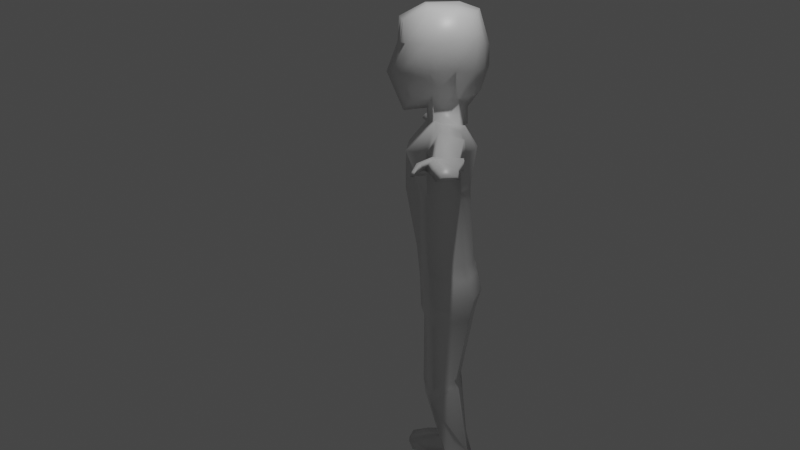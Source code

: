 # Source: characterKeaneStructure.blend  (saved by Blender 2.82.7; exported with 4.5.12 LTS)
import bpy
from mathutils import Matrix  # noqa: F401  (used for matrix-valued properties, if any)

bpy.ops.wm.read_factory_settings(use_empty=True)
scene = bpy.context.scene
scene.name = 'Scene'

# ---- collections
col_collection = bpy.data.collections.new('Collection'); scene.collection.children.link(col_collection)

# ---- materials (node trees are filled in below, after node groups)
mat_material = bpy.data.materials.new('Material')
mat_material.alpha_threshold = 0.0
mat_material.use_transparent_shadow = False
mat_material.line_color = (0.0, 0.0, 0.0, 1.0)

# ---- material node trees
mat_material.use_nodes = True; mat_material.node_tree.nodes.clear()
_N = mat_material.node_tree.nodes; _L = mat_material.node_tree.links
n0 = _N.new('ShaderNodeOutputMaterial'); n0.name = 'Material Output'; n0.location = (300, 300)
n1 = _N.new('ShaderNodeBsdfPrincipled'); n1.name = 'Principled BSDF'; n1.location = (10, 300)
n1.distribution = 'GGX'
n1.subsurface_method = 'BURLEY'
n1.inputs[2].default_value = 0.4
n1.inputs[3].default_value = 1.45
n1.inputs[27].default_value = (0.0, 0.0, 0.0, 1.0)
n1.inputs[28].default_value = 1.0
_L.new(n1.outputs[0], n0.inputs[0])
n0.is_active_output = True

# ---- world
world_world = bpy.data.worlds.new('World'); scene.world = world_world
world_world.use_nodes = True; world_world.node_tree.nodes.clear()
_N = world_world.node_tree.nodes; _L = world_world.node_tree.links
n0 = _N.new('ShaderNodeOutputWorld'); n0.name = 'World Output'; n0.location = (300, 300)
n1 = _N.new('ShaderNodeBackground'); n1.name = 'Background'; n1.location = (10, 300)
n1.inputs[0].default_value = (0.05088, 0.05088, 0.05088, 1.0)
_L.new(n1.outputs[0], n0.inputs[0])
n0.is_active_output = True
world_world.color = (0.05088, 0.05088, 0.05088)
world_world.use_sun_shadow = False
world_world.sun_shadow_jitter_overblur = 0.0

# ---- cameras
cam_camera = bpy.data.cameras.new('Camera')
cam_camera.clip_end = 100.0
cam_camera.lens = 31.15
cam_camera.ortho_scale = 7.314
cam_camera.show_background_images = True

# ---- lights
light_light = bpy.data.lights.new('Light', 'POINT')
light_light.transmission_factor = 0.0
light_light.energy = 1000.0
light_light.shadow_soft_size = 0.1
light_light.shadow_maximum_resolution = 0.006
light_light.use_absolute_resolution = True

# ---- meshes
me_cube = bpy.data.meshes.new('Cube')
me_cube.from_pydata([(-0.646, 0.8391, 0.9249), (-0.5441, 0.8713, -1.027), (-0.7285, -0.9779, 0.8603), (-0.6084, -0.8366, -1.06), (-0.7913, -0.9356, 0.2864), (-0.9177, 0.894, 0.2693), (-0.7906, 0.8744, -0.4672), (-0.8157, -0.9945, -0.3345), (-0.5643, 0.4222, -1.136), (-0.9704, 0.3421, 0.9743), (-1.145, 0.3206, 0.2961), (-1.064, 0.3421, -0.4516), (-0.4784, -0.266, -1.074), (-0.9016, -0.3051, 1.058), (-1.058, -0.3638, 0.2489), (-1.035, -0.3337, -0.4516), (-1.126, -0.3432, 0.303), (-1.17, -0.3621, 0.2997), (-1.126, -0.3379, 0.303), (-1.126, -0.3379, 0.303), (-1.126, -0.3432, 0.3245), (-0.6671, 0.4329, -1.838), (-0.5798, -0.2106, -1.699), (-1.523, -0.4358, -3.59), (-1.101, -0.9679, -2.413), (-1.9, 0.4329, -1.838), (-1.832, -0.2019, -1.589), (-1.96, 0.4298, -2.431), (-1.827, -0.4277, -2.384), (-1.189, -0.4358, -5.684), (-1.166, 0.5259, -5.533), (-0.7811, -0.6849, -5.823), (-1.431, 0.4298, -3.485), (-0.7277, -0.6528, -3.519), (-5.376, -0.4214, -2.252), (-5.323, 0.2774, -2.203), (-5.302, -0.2049, -2.011), (-5.271, 0.2748, -2.04), (-3.129, -0.1288, -1.753), (-3.109, 0.4835, -2.256), (-3.138, 0.4289, -1.888), (-3.086, -0.3694, -2.207), (-3.413, 0.458, -1.857), (-3.39, -0.1095, -1.693), (-3.392, 0.5076, -2.319), (-3.376, -0.3305, -2.274), (-5.455, -0.2479, -1.929), (-5.529, -0.526, -2.292), (-5.476, 0.3718, -2.218), (-5.424, 0.3684, -1.973), (-5.743, -0.2479, -1.929), (-5.813, -0.4027, -2.129), (-5.799, 0.3403, -2.107), (-5.712, 0.3684, -1.973), (-6.262, -0.1637, -2.025), (-6.313, -0.2597, -2.154), (-6.283, 0.2382, -2.155), (-6.231, 0.236, -2.045), (-5.561, -0.5537, -2.031), (-5.759, -0.6623, -2.214), (-5.776, -0.4598, -2.012), (-5.979, -0.5534, -2.157), (-6.513, -0.07489, -2.15), (-6.523, -0.193, -2.226), (-6.429, 0.2599, -2.221), (-6.4, 0.2154, -2.167), (-5.863, -0.6427, -2.143), (-5.947, -0.6716, -2.231), (-5.98, -0.5791, -2.131), (-6.064, -0.6081, -2.219), (-1.272, 0.7566, -6.482), (-1.481, -0.3114, -6.643), (-0.8609, -0.6666, -6.736), (-1.393, 0.6206, -6.991), (-1.411, -0.3114, -7.142), (-0.4003, -0.5946, -7.206), (-0.1986, 0.9793, -0.977), (-0.2184, -1.061, 0.9501), (-0.222, -0.9744, -1.308), (-0.2357, 0.9447, 1.054), (-0.3349, 1.125, 0.241), (-0.2887, -1.082, 0.3331), (-0.2976, -1.305, -0.3783), (-0.2885, 1.119, -0.3736), (-0.2059, 0.5894, -1.295), (-0.3541, 0.4312, 1.195), (-0.1746, -0.3631, -1.279), (-0.3463, -0.3654, 1.28), (-0.2434, 0.5934, -1.845), (-0.2116, -0.3429, -1.801), (-0.4016, -0.9974, -2.489), (-0.6933, 0.5934, -1.845), (-0.7069, 0.8826, -2.452), (-0.4284, 0.8141, -5.659), (-0.285, -0.6302, -6.029), (-0.5252, 0.7193, -3.518), (-0.2655, -0.9039, -3.552), (-0.4688, 1.026, -6.428), (-0.3141, -0.6366, -6.783), (-0.158, 0.8746, -7.064), (-0.1461, -0.5956, -7.271), (-0.7812, 0.5647, -11.33), (-1.001, 0.04891, -11.65), (-0.651, -0.03578, -11.64), (-0.3357, 0.6192, -11.55), (-0.5133, -0.001206, -11.63), (-0.3415, -0.5077, -9.227), (-0.5253, 0.4177, -8.985), (-1.216, 0.2275, -8.875), (-1.224, -0.3735, -9.123), (-0.6202, -0.6444, -9.081), (-0.3581, -0.4445, -9.463), (-0.6817, -0.5967, -9.466), (-0.4635, 0.4717, -9.437), (-1.31, 0.2997, -9.058), (-1.359, -0.4529, -9.448), (-0.8157, -0.677, -6.218), (-1.431, -0.3818, -6.189), (-1.212, 0.6128, -5.945), (-0.4206, 0.9177, -5.925), (-0.2977, -0.6329, -6.356), (-0.8912, 0.5593, -12.2), (-1.023, -0.07065, -12.16), (-0.622, 0.02375, -12.14), (-0.3362, 0.795, -12.15), (-0.4157, 0.0207, -12.2), (-1.361, -1.068, -11.92), (-0.9337, -1.179, -11.91), (-0.6526, -1.185, -11.88), (-1.28, -1.039, -12.18), (-0.8713, -1.131, -12.17), (-0.6415, -1.081, -12.18), (-0.6505, -0.5015, -12.17), (-1.047, -0.576, -12.17), (-0.6656, -0.6171, -11.7), (-0.5155, -0.5335, -12.18), (-1.153, -0.5669, -11.71), (-0.8033, -0.6516, -11.7), (0.646, 0.8391, 0.9249), (0.5441, 0.8713, -1.027), (0.7285, -0.9779, 0.8603), (0.6084, -0.8366, -1.06), (0.0, 1.041, -0.9484), (0.0, -1.108, 1.011), (0.0, -1.054, -1.45), (0.0, 1.005, 1.129), (0.7913, -0.9356, 0.2864), (0.9177, 0.894, 0.2693), (0.0, 1.258, 0.2247), (0.0, -1.166, 0.3599), (0.7906, 0.8744, -0.4672), (0.0, 1.259, -0.3199), (0.0, -1.483, -0.4034), (0.8157, -0.9945, -0.3345), (0.5643, 0.4222, -1.136), (0.9704, 0.3421, 0.9743), (0.0, 0.6856, -1.386), (0.0, 0.4823, 1.322), (1.145, 0.3206, 0.2961), (1.064, 0.3421, -0.4516), (0.4784, -0.266, -1.074), (0.0, -0.4189, -1.397), (0.0, -0.4125, 1.337), (0.9016, -0.3051, 1.058), (1.058, -0.3638, 0.2489), (1.035, -0.3337, -0.4516), (0.0, -0.9385, 0.303), (0.0, -0.9278, 0.2923), (1.126, -0.3432, 0.303), (1.17, -0.3621, 0.2997), (1.126, -0.3379, 0.303), (1.126, -0.3379, 0.303), (1.126, -0.3432, 0.3245), (0.0, 0.6856, -1.85), (0.6671, 0.4329, -1.838), (0.5798, -0.2106, -1.699), (0.0, -0.4189, -1.86), (1.523, -0.4358, -3.59), (1.101, -0.9679, -2.413), (0.0, -1.014, -2.532), (0.0, 0.5711, -1.85), (1.9, 0.4329, -1.838), (1.832, -0.2019, -1.589), (0.0, 0.9419, -2.465), (1.96, 0.4298, -2.431), (1.827, -0.4277, -2.384), (1.189, -0.4358, -5.684), (1.166, 0.5259, -5.533), (0.7811, -0.6849, -5.823), (0.0, 0.7425, -5.73), (0.0, -0.5987, -6.148), (1.431, 0.4298, -3.485), (0.7277, -0.6528, -3.519), (0.0, -1.048, -3.571), (0.0, 0.7539, -3.568), (5.376, -0.4214, -2.252), (5.323, 0.2774, -2.203), (5.302, -0.2049, -2.011), (5.271, 0.2748, -2.04), (3.129, -0.1288, -1.753), (3.109, 0.4835, -2.256), (3.138, 0.4289, -1.888), (3.086, -0.3694, -2.207), (3.413, 0.458, -1.857), (3.39, -0.1095, -1.693), (3.392, 0.5076, -2.319), (3.376, -0.3305, -2.274), (5.455, -0.2479, -1.929), (5.529, -0.526, -2.292), (5.476, 0.3718, -2.218), (5.424, 0.3684, -1.973), (5.743, -0.2479, -1.929), (5.813, -0.4027, -2.129), (5.799, 0.3403, -2.107), (5.712, 0.3684, -1.973), (6.262, -0.1637, -2.025), (6.313, -0.2597, -2.154), (6.283, 0.2382, -2.155), (6.231, 0.236, -2.045), (5.561, -0.5537, -2.031), (5.759, -0.6623, -2.214), (5.776, -0.4598, -2.012), (5.979, -0.5534, -2.157), (6.513, -0.07489, -2.15), (6.523, -0.193, -2.226), (6.429, 0.2599, -2.221), (6.4, 0.2154, -2.167), (5.863, -0.6427, -2.143), (5.947, -0.6716, -2.231), (5.98, -0.5791, -2.131), (6.064, -0.6081, -2.219), (1.272, 0.7566, -6.482), (1.481, -0.3114, -6.643), (0.8609, -0.6666, -6.736), (0.0, 0.8794, -6.464), (0.0, -0.6346, -6.812), (1.393, 0.6206, -6.991), (1.411, -0.3114, -7.142), (0.4003, -0.5946, -7.206), (0.0, 0.8307, -7.118), (0.0, -0.5962, -7.308), (0.1986, 0.9793, -0.977), (0.2184, -1.061, 0.9501), (0.222, -0.9744, -1.308), (0.2357, 0.9447, 1.054), (0.3349, 1.125, 0.241), (0.2887, -1.082, 0.3331), (0.2976, -1.305, -0.3783), (0.2885, 1.119, -0.3736), (0.2059, 0.5894, -1.295), (0.3541, 0.4312, 1.195), (0.1746, -0.3631, -1.279), (0.3463, -0.3654, 1.28), (0.2434, 0.5934, -1.845), (0.2116, -0.3429, -1.801), (0.4016, -0.9974, -2.489), (0.6933, 0.5934, -1.845), (0.7069, 0.8826, -2.452), (0.4284, 0.8141, -5.659), (0.285, -0.6302, -6.029), (0.5252, 0.7193, -3.518), (0.2655, -0.9039, -3.552), (0.4688, 1.026, -6.428), (0.3141, -0.6366, -6.783), (0.158, 0.8746, -7.064), (0.1461, -0.5956, -7.271), (0.7812, 0.5647, -11.33), (1.001, 0.04891, -11.65), (0.651, -0.03578, -11.64), (0.3357, 0.6192, -11.55), (0.5133, -0.001206, -11.63), (0.3415, -0.5077, -9.227), (0.5253, 0.4177, -8.985), (1.216, 0.2275, -8.875), (1.224, -0.3735, -9.123), (0.6202, -0.6444, -9.081), (0.3581, -0.4445, -9.463), (0.6817, -0.5967, -9.466), (0.4635, 0.4717, -9.437), (1.31, 0.2997, -9.058), (1.359, -0.4529, -9.448), (0.0, 0.8176, -5.981), (0.8157, -0.677, -6.218), (0.0, -0.6229, -6.437), (1.431, -0.3818, -6.189), (1.212, 0.6128, -5.945), (0.4206, 0.9177, -5.925), (0.2977, -0.6329, -6.356), (0.8912, 0.5593, -12.2), (1.023, -0.07065, -12.16), (0.622, 0.02375, -12.14), (0.3362, 0.795, -12.15), (0.4157, 0.0207, -12.2), (1.361, -1.068, -11.92), (0.9337, -1.179, -11.91), (0.6526, -1.185, -11.88), (1.28, -1.039, -12.18), (0.8713, -1.131, -12.17), (0.6415, -1.081, -12.18), (0.6505, -0.5015, -12.17), (1.047, -0.576, -12.17), (0.6656, -0.6171, -11.7), (0.5155, -0.5335, -12.18), (1.153, -0.5669, -11.71), (0.8033, -0.6516, -11.7)], [(149, 166), (166, 167), (14, 16), (16, 17), (17, 18), (18, 19), (19, 20), (164, 168), (168, 169), (169, 170), (170, 171), (171, 172)], [(87, 13, 2, 77), (81, 77, 2, 4), (10, 9, 0, 5), (80, 79, 145, 148), (86, 161, 144, 78), (83, 80, 148, 151), (11, 10, 5, 6), (82, 81, 4, 7), (78, 82, 7, 3), (8, 11, 6, 1), (76, 83, 151, 142), (12, 15, 11, 8), (15, 14, 10, 11), (76, 142, 156, 84), (14, 13, 9, 10), (79, 0, 9, 85), (4, 2, 13, 14), (7, 4, 14, 15), (3, 7, 15, 12), (12, 8, 21, 22), (85, 9, 13, 87), (86, 12, 22, 89), (84, 156, 173, 88), (89, 22, 24, 90), (88, 173, 180, 91), (91, 180, 183, 92), (43, 42, 37, 36), (24, 22, 26, 28), (22, 21, 25, 26), (28, 27, 32, 23), (24, 28, 23, 33), (92, 183, 194, 95), (90, 24, 33, 96), (23, 32, 30, 29), (33, 23, 29, 31), (95, 194, 189, 93), (96, 33, 31, 94), (42, 44, 35, 37), (45, 43, 36, 34), (44, 45, 34, 35), (36, 37, 49, 46), (27, 28, 41, 39), (28, 26, 38, 41), (25, 27, 39, 40), (26, 25, 40, 38), (39, 41, 45, 44), (41, 38, 43, 45), (40, 39, 44, 42), (38, 40, 42, 43), (46, 49, 53, 50), (34, 36, 46, 47), (37, 35, 48, 49), (35, 34, 47, 48), (50, 53, 57, 54), (50, 51, 61, 60), (49, 48, 52, 53), (48, 47, 51, 52), (57, 56, 64, 65), (51, 50, 54, 55), (53, 52, 56, 57), (52, 51, 55, 56), (58, 60, 68, 66), (46, 50, 60, 58), (47, 46, 58, 59), (51, 47, 59, 61), (62, 65, 64, 63), (56, 55, 63, 64), (54, 57, 65, 62), (55, 54, 62, 63), (120, 116, 72, 98), (67, 66, 68, 69), (59, 58, 66, 67), (61, 59, 67, 69), (60, 61, 69, 68), (98, 72, 75, 100), (116, 117, 71, 72), (117, 118, 70, 71), (119, 281, 234, 97), (100, 99, 239, 240), (72, 71, 74, 75), (97, 234, 239, 99), (71, 70, 73, 74), (70, 97, 99, 73), (113, 111, 105, 104), (118, 119, 97, 70), (235, 98, 100, 240), (283, 120, 98, 235), (193, 96, 94, 190), (32, 95, 93, 30), (179, 90, 96, 193), (27, 92, 95, 32), (25, 91, 92, 27), (21, 88, 91, 25), (176, 89, 90, 179), (8, 84, 88, 21), (161, 86, 89, 176), (157, 85, 87, 162), (145, 79, 85, 157), (1, 76, 84, 8), (1, 6, 83, 76), (144, 152, 82, 78), (152, 149, 81, 82), (6, 5, 80, 83), (12, 86, 78, 3), (5, 0, 79, 80), (149, 143, 77, 81), (162, 87, 77, 143), (102, 101, 121, 122), (114, 113, 104, 101), (115, 114, 101, 102), (111, 112, 103, 105), (112, 115, 102, 103), (75, 74, 109, 110), (100, 75, 110, 106), (74, 73, 108, 109), (73, 99, 107, 108), (99, 100, 106, 107), (110, 109, 115, 112), (106, 110, 112, 111), (109, 108, 114, 115), (108, 107, 113, 114), (107, 106, 111, 113), (190, 94, 120, 283), (30, 93, 119, 118), (93, 189, 281, 119), (29, 30, 118, 117), (31, 29, 117, 116), (94, 31, 116, 120), (122, 121, 124, 125, 123), (135, 134, 128, 131), (133, 132, 130, 129), (104, 105, 125, 124), (101, 104, 124, 121), (128, 127, 130, 131), (127, 126, 129, 130), (136, 133, 129, 126), (134, 137, 127, 128), (137, 136, 126, 127), (132, 135, 131, 130), (123, 125, 135, 132), (103, 102, 136, 137), (105, 103, 137, 134), (102, 122, 133, 136), (122, 123, 132, 133), (125, 105, 134, 135), (252, 242, 140, 163), (246, 146, 140, 242), (158, 147, 138, 155), (245, 148, 145, 244), (251, 243, 144, 161), (248, 151, 148, 245), (159, 150, 147, 158), (247, 153, 146, 246), (243, 141, 153, 247), (154, 139, 150, 159), (241, 142, 151, 248), (160, 154, 159, 165), (165, 159, 158, 164), (241, 249, 156, 142), (164, 158, 155, 163), (244, 250, 155, 138), (146, 164, 163, 140), (153, 165, 164, 146), (141, 160, 165, 153), (160, 175, 174, 154), (250, 252, 163, 155), (251, 254, 175, 160), (249, 253, 173, 156), (254, 255, 178, 175), (253, 256, 180, 173), (256, 257, 183, 180), (204, 197, 198, 203), (178, 185, 182, 175), (175, 182, 181, 174), (185, 177, 191, 184), (178, 192, 177, 185), (257, 260, 194, 183), (255, 261, 192, 178), (177, 186, 187, 191), (192, 188, 186, 177), (260, 258, 189, 194), (261, 259, 188, 192), (203, 198, 196, 205), (206, 195, 197, 204), (205, 196, 195, 206), (197, 207, 210, 198), (184, 200, 202, 185), (185, 202, 199, 182), (181, 201, 200, 184), (182, 199, 201, 181), (200, 205, 206, 202), (202, 206, 204, 199), (201, 203, 205, 200), (199, 204, 203, 201), (207, 211, 214, 210), (195, 208, 207, 197), (198, 210, 209, 196), (196, 209, 208, 195), (211, 215, 218, 214), (211, 221, 222, 212), (210, 214, 213, 209), (209, 213, 212, 208), (218, 226, 225, 217), (212, 216, 215, 211), (214, 218, 217, 213), (213, 217, 216, 212), (219, 227, 229, 221), (207, 219, 221, 211), (208, 220, 219, 207), (212, 222, 220, 208), (223, 224, 225, 226), (217, 225, 224, 216), (215, 223, 226, 218), (216, 224, 223, 215), (287, 263, 233, 282), (228, 230, 229, 227), (220, 228, 227, 219), (222, 230, 228, 220), (221, 229, 230, 222), (263, 265, 238, 233), (282, 233, 232, 284), (284, 232, 231, 285), (286, 262, 234, 281), (265, 240, 239, 264), (233, 238, 237, 232), (262, 264, 239, 234), (232, 237, 236, 231), (231, 236, 264, 262), (278, 269, 270, 276), (285, 231, 262, 286), (235, 240, 265, 263), (283, 235, 263, 287), (193, 190, 259, 261), (191, 187, 258, 260), (179, 193, 261, 255), (184, 191, 260, 257), (181, 184, 257, 256), (174, 181, 256, 253), (176, 179, 255, 254), (154, 174, 253, 249), (161, 176, 254, 251), (157, 162, 252, 250), (145, 157, 250, 244), (139, 154, 249, 241), (139, 241, 248, 150), (144, 243, 247, 152), (152, 247, 246, 149), (150, 248, 245, 147), (160, 141, 243, 251), (147, 245, 244, 138), (149, 246, 242, 143), (162, 143, 242, 252), (267, 289, 288, 266), (279, 266, 269, 278), (280, 267, 266, 279), (276, 270, 268, 277), (277, 268, 267, 280), (238, 275, 274, 237), (265, 271, 275, 238), (237, 274, 273, 236), (236, 273, 272, 264), (264, 272, 271, 265), (275, 277, 280, 274), (271, 276, 277, 275), (274, 280, 279, 273), (273, 279, 278, 272), (272, 278, 276, 271), (190, 283, 287, 259), (187, 285, 286, 258), (258, 286, 281, 189), (186, 284, 285, 187), (188, 282, 284, 186), (259, 287, 282, 188), (289, 290, 292, 291, 288), (302, 298, 295, 301), (300, 296, 297, 299), (269, 291, 292, 270), (266, 288, 291, 269), (295, 298, 297, 294), (294, 297, 296, 293), (303, 293, 296, 300), (301, 295, 294, 304), (304, 294, 293, 303), (299, 297, 298, 302), (290, 299, 302, 292), (268, 304, 303, 267), (270, 301, 304, 268), (267, 303, 300, 289), (289, 300, 299, 290), (292, 302, 301, 270)])
me_cube.polygons.foreach_set('use_smooth', [True] * 290)
_uv = me_cube.uv_layers.new(name='UVMap')
_uv.uv.foreach_set('vector', [0.7956, 0.6648, 0.875, 0.6648, 0.875, 0.75, 0.7956, 0.75, 0.5565, 0.9206, 0.625, 0.9206, 0.625, 1.0, 0.5565, 1.0, 0.5565, 0.1751, 0.625, 0.1751, 0.625, 0.25, 0.5565, 0.25, 0.5565, 0.3294, 0.625, 0.3294, 0.625, 0.375, 0.5565, 0.375, 0.2044, 0.6648, 0.25, 0.6648, 0.25, 0.75, 0.2044, 0.75, 0.4422, 0.3294, 0.5565, 0.3294, 0.5565, 0.375, 0.4422, 0.375, 0.4422, 0.1751, 0.5565, 0.1751, 0.5565, 0.25, 0.4422, 0.25, 0.4422, 0.9206, 0.5565, 0.9206, 0.5565, 1.0, 0.4422, 1.0, 0.375, 0.9206, 0.4422, 0.9206, 0.4422, 1.0, 0.375, 1.0, 0.375, 0.1751, 0.4422, 0.1751, 0.4422, 0.25, 0.375, 0.25, 0.375, 0.3294, 0.4422, 0.3294, 0.4422, 0.375, 0.375, 0.375, 0.375, 0.08524, 0.4422, 0.08524, 0.4422, 0.1751, 0.375, 0.1751, 0.4422, 0.08524, 0.5565, 0.08524, 0.5565, 0.1751, 0.4422, 0.1751, 0.2044, 0.5, 0.25, 0.5, 0.25, 0.5749, 0.2044, 0.5749, 0.5565, 0.08524, 0.625, 0.08524, 0.625, 0.1751, 0.5565, 0.1751, 0.7956, 0.5, 0.875, 0.5, 0.875, 0.5749, 0.7956, 0.5749, 0.5565, 0.0, 0.625, 0.0, 0.625, 0.08524, 0.5565, 0.08524, 0.4422, 0.0, 0.5565, 0.0, 0.5565, 0.08524, 0.4422, 0.08524, 0.375, 0.0, 0.4422, 0.0, 0.4422, 0.08524, 0.375, 0.08524, 0.375, 0.08524, 0.375, 0.1751, 0.375, 0.1751, 0.375, 0.08524, 0.7956, 0.5749, 0.875, 0.5749, 0.875, 0.6648, 0.7956, 0.6648, 0.2044, 0.6648, 0.125, 0.6648, 0.125, 0.6648, 0.2044, 0.6648, 0.2044, 0.5749, 0.25, 0.5749, 0.25, 0.5749, 0.2044, 0.5749, 0.2044, 0.6648, 0.125, 0.6648, 0.125, 0.6648, 0.2044, 0.6648, 0.2044, 0.5749, 0.25, 0.5749, 0.25, 0.5749, 0.2044, 0.5749, 0.2044, 0.5749, 0.25, 0.5749, 0.25, 0.5749, 0.2044, 0.5749, 0.375, 0.08524, 0.375, 0.1751, 0.375, 0.1751, 0.375, 0.08524, 0.125, 0.6648, 0.125, 0.6648, 0.125, 0.6648, 0.125, 0.6648, 0.375, 0.08524, 0.375, 0.1751, 0.375, 0.1751, 0.375, 0.08524, 0.375, 0.08524, 0.375, 0.1751, 0.375, 0.1751, 0.375, 0.08524, 0.125, 0.6648, 0.125, 0.6648, 0.125, 0.6648, 0.125, 0.6648, 0.2044, 0.5749, 0.25, 0.5749, 0.25, 0.5749, 0.2044, 0.5749, 0.2044, 0.6648, 0.125, 0.6648, 0.125, 0.6648, 0.2044, 0.6648, 0.375, 0.08524, 0.375, 0.1751, 0.375, 0.1751, 0.375, 0.08524, 0.125, 0.6648, 0.125, 0.6648, 0.125, 0.6648, 0.125, 0.6648, 0.2044, 0.5749, 0.25, 0.5749, 0.25, 0.5749, 0.2044, 0.5749, 0.2044, 0.6648, 0.125, 0.6648, 0.125, 0.6648, 0.2044, 0.6648, 0.125, 0.5749, 0.125, 0.5749, 0.125, 0.5749, 0.125, 0.5749, 0.125, 0.6648, 0.125, 0.6648, 0.125, 0.6648, 0.125, 0.6648, 0.375, 0.1751, 0.375, 0.08524, 0.375, 0.08524, 0.375, 0.1751, 0.375, 0.08524, 0.375, 0.1751, 0.375, 0.1751, 0.375, 0.08524, 0.375, 0.1751, 0.375, 0.08524, 0.375, 0.08524, 0.375, 0.1751, 0.125, 0.6648, 0.125, 0.6648, 0.125, 0.6648, 0.125, 0.6648, 0.125, 0.5749, 0.125, 0.5749, 0.125, 0.5749, 0.125, 0.5749, 0.375, 0.08524, 0.375, 0.1751, 0.375, 0.1751, 0.375, 0.08524, 0.375, 0.1751, 0.375, 0.08524, 0.375, 0.08524, 0.375, 0.1751, 0.125, 0.6648, 0.125, 0.6648, 0.125, 0.6648, 0.125, 0.6648, 0.125, 0.5749, 0.125, 0.5749, 0.125, 0.5749, 0.125, 0.5749, 0.375, 0.08524, 0.375, 0.1751, 0.375, 0.1751, 0.375, 0.08524, 0.375, 0.08524, 0.375, 0.1751, 0.375, 0.1751, 0.375, 0.08524, 0.125, 0.6648, 0.125, 0.6648, 0.125, 0.6648, 0.125, 0.6648, 0.125, 0.5749, 0.125, 0.5749, 0.125, 0.5749, 0.125, 0.5749, 0.375, 0.1751, 0.375, 0.08524, 0.375, 0.08524, 0.375, 0.1751, 0.375, 0.08524, 0.375, 0.1751, 0.375, 0.1751, 0.375, 0.08524, 0.125, 0.6648, 0.125, 0.6648, 0.125, 0.6648, 0.125, 0.6648, 0.125, 0.5749, 0.125, 0.5749, 0.125, 0.5749, 0.125, 0.5749, 0.375, 0.1751, 0.375, 0.08524, 0.375, 0.08524, 0.375, 0.1751, 0.125, 0.5749, 0.125, 0.5749, 0.125, 0.5749, 0.125, 0.5749, 0.125, 0.6648, 0.125, 0.6648, 0.125, 0.6648, 0.125, 0.6648, 0.125, 0.5749, 0.125, 0.5749, 0.125, 0.5749, 0.125, 0.5749, 0.375, 0.1751, 0.375, 0.08524, 0.375, 0.08524, 0.375, 0.1751, 0.375, 0.08524, 0.375, 0.08524, 0.375, 0.08524, 0.375, 0.08524, 0.375, 0.08524, 0.375, 0.08524, 0.375, 0.08524, 0.375, 0.08524, 0.125, 0.6648, 0.125, 0.6648, 0.125, 0.6648, 0.125, 0.6648, 0.375, 0.08524, 0.375, 0.08524, 0.375, 0.08524, 0.375, 0.08524, 0.375, 0.08524, 0.375, 0.1751, 0.375, 0.1751, 0.375, 0.08524, 0.375, 0.1751, 0.375, 0.08524, 0.375, 0.08524, 0.375, 0.1751, 0.375, 0.08524, 0.375, 0.1751, 0.375, 0.1751, 0.375, 0.08524, 0.125, 0.6648, 0.125, 0.6648, 0.125, 0.6648, 0.125, 0.6648, 0.2044, 0.6648, 0.125, 0.6648, 0.125, 0.6648, 0.2044, 0.6648, 0.125, 0.6648, 0.125, 0.6648, 0.125, 0.6648, 0.125, 0.6648, 0.125, 0.6648, 0.125, 0.6648, 0.125, 0.6648, 0.125, 0.6648, 0.375, 0.08524, 0.375, 0.08524, 0.375, 0.08524, 0.375, 0.08524, 0.125, 0.6648, 0.125, 0.6648, 0.125, 0.6648, 0.125, 0.6648, 0.2044, 0.6648, 0.125, 0.6648, 0.125, 0.6648, 0.2044, 0.6648, 0.125, 0.6648, 0.125, 0.6648, 0.125, 0.6648, 0.125, 0.6648, 0.375, 0.08524, 0.375, 0.1751, 0.375, 0.1751, 0.375, 0.08524, 0.2044, 0.5749, 0.25, 0.5749, 0.25, 0.5749, 0.2044, 0.5749, 0.2044, 0.6648, 0.2044, 0.5749, 0.25, 0.5749, 0.25, 0.6648, 0.125, 0.6648, 0.125, 0.6648, 0.125, 0.6648, 0.125, 0.6648, 0.2044, 0.5749, 0.25, 0.5749, 0.25, 0.5749, 0.2044, 0.5749, 0.375, 0.08524, 0.375, 0.1751, 0.375, 0.1751, 0.375, 0.08524, 0.125, 0.5749, 0.2044, 0.5749, 0.2044, 0.5749, 0.125, 0.5749, 0.2044, 0.5749, 0.2044, 0.6648, 0.2044, 0.6648, 0.2044, 0.5749, 0.125, 0.5749, 0.2044, 0.5749, 0.2044, 0.5749, 0.125, 0.5749, 0.25, 0.6648, 0.2044, 0.6648, 0.2044, 0.6648, 0.25, 0.6648, 0.25, 0.6648, 0.2044, 0.6648, 0.2044, 0.6648, 0.25, 0.6648, 0.25, 0.6648, 0.2044, 0.6648, 0.2044, 0.6648, 0.25, 0.6648, 0.125, 0.5749, 0.2044, 0.5749, 0.2044, 0.5749, 0.125, 0.5749, 0.25, 0.6648, 0.2044, 0.6648, 0.2044, 0.6648, 0.25, 0.6648, 0.125, 0.5749, 0.2044, 0.5749, 0.2044, 0.5749, 0.125, 0.5749, 0.125, 0.5749, 0.2044, 0.5749, 0.2044, 0.5749, 0.125, 0.5749, 0.125, 0.5749, 0.2044, 0.5749, 0.2044, 0.5749, 0.125, 0.5749, 0.25, 0.6648, 0.2044, 0.6648, 0.2044, 0.6648, 0.25, 0.6648, 0.125, 0.5749, 0.2044, 0.5749, 0.2044, 0.5749, 0.125, 0.5749, 0.25, 0.6648, 0.2044, 0.6648, 0.2044, 0.6648, 0.25, 0.6648, 0.75, 0.5749, 0.7956, 0.5749, 0.7956, 0.6648, 0.75, 0.6648, 0.75, 0.5, 0.7956, 0.5, 0.7956, 0.5749, 0.75, 0.5749, 0.125, 0.5, 0.2044, 0.5, 0.2044, 0.5749, 0.125, 0.5749, 0.375, 0.25, 0.4422, 0.25, 0.4422, 0.3294, 0.375, 0.3294, 0.375, 0.875, 0.4422, 0.875, 0.4422, 0.9206, 0.375, 0.9206, 0.4422, 0.875, 0.5565, 0.875, 0.5565, 0.9206, 0.4422, 0.9206, 0.4422, 0.25, 0.5565, 0.25, 0.5565, 0.3294, 0.4422, 0.3294, 0.125, 0.6648, 0.2044, 0.6648, 0.2044, 0.75, 0.125, 0.75, 0.5565, 0.25, 0.625, 0.25, 0.625, 0.3294, 0.5565, 0.3294, 0.5565, 0.875, 0.625, 0.875, 0.625, 0.9206, 0.5565, 0.9206, 0.75, 0.6648, 0.7956, 0.6648, 0.7956, 0.75, 0.75, 0.75, 0.375, 0.08524, 0.375, 0.1751, 0.375, 0.1751, 0.375, 0.08524, 0.125, 0.5749, 0.2044, 0.5749, 0.2044, 0.5749, 0.125, 0.5749, 0.375, 0.08524, 0.375, 0.1751, 0.375, 0.1751, 0.375, 0.08524, 0.2044, 0.6648, 0.125, 0.6648, 0.125, 0.6648, 0.2044, 0.6648, 0.125, 0.6648, 0.125, 0.6648, 0.125, 0.6648, 0.125, 0.6648, 0.125, 0.6648, 0.125, 0.6648, 0.125, 0.6648, 0.125, 0.6648, 0.2044, 0.6648, 0.125, 0.6648, 0.125, 0.6648, 0.2044, 0.6648, 0.375, 0.08524, 0.375, 0.1751, 0.375, 0.1751, 0.375, 0.08524, 0.125, 0.5749, 0.2044, 0.5749, 0.2044, 0.5749, 0.125, 0.5749, 0.2044, 0.5749, 0.2044, 0.6648, 0.2044, 0.6648, 0.2044, 0.5749, 0.125, 0.6648, 0.125, 0.6648, 0.125, 0.6648, 0.125, 0.6648, 0.2044, 0.6648, 0.125, 0.6648, 0.125, 0.6648, 0.2044, 0.6648, 0.375, 0.08524, 0.375, 0.1751, 0.375, 0.1751, 0.375, 0.08524, 0.125, 0.5749, 0.2044, 0.5749, 0.2044, 0.5749, 0.125, 0.5749, 0.2044, 0.5749, 0.2044, 0.6648, 0.2044, 0.6648, 0.2044, 0.5749, 0.25, 0.6648, 0.2044, 0.6648, 0.2044, 0.6648, 0.25, 0.6648, 0.125, 0.5749, 0.2044, 0.5749, 0.2044, 0.5749, 0.125, 0.5749, 0.2044, 0.5749, 0.25, 0.5749, 0.25, 0.5749, 0.2044, 0.5749, 0.375, 0.08524, 0.375, 0.1751, 0.375, 0.1751, 0.375, 0.08524, 0.125, 0.6648, 0.125, 0.6648, 0.125, 0.6648, 0.125, 0.6648, 0.2044, 0.6648, 0.125, 0.6648, 0.125, 0.6648, 0.2044, 0.6648, 0.125, 0.6648, 0.125, 0.5749, 0.2044, 0.5749, 0.2044, 0.6648, 0.125, 0.6648, 0.2044, 0.6648, 0.2044, 0.6648, 0.2044, 0.6648, 0.2044, 0.6648, 0.125, 0.6648, 0.125, 0.6648, 0.125, 0.6648, 0.125, 0.6648, 0.2044, 0.5749, 0.2044, 0.6648, 0.2044, 0.6648, 0.2044, 0.5749, 0.125, 0.5749, 0.2044, 0.5749, 0.2044, 0.5749, 0.125, 0.5749, 0.2044, 0.6648, 0.125, 0.6648, 0.125, 0.6648, 0.2044, 0.6648, 0.125, 0.6648, 0.125, 0.6648, 0.125, 0.6648, 0.125, 0.6648, 0.375, 0.08524, 0.375, 0.08524, 0.375, 0.08524, 0.375, 0.08524, 0.2044, 0.6648, 0.125, 0.6648, 0.125, 0.6648, 0.2044, 0.6648, 0.125, 0.6648, 0.125, 0.6648, 0.125, 0.6648, 0.125, 0.6648, 0.125, 0.6648, 0.2044, 0.6648, 0.2044, 0.6648, 0.125, 0.6648, 0.125, 0.6648, 0.2044, 0.6648, 0.2044, 0.6648, 0.125, 0.6648, 0.125, 0.6648, 0.125, 0.6648, 0.125, 0.6648, 0.125, 0.6648, 0.2044, 0.6648, 0.125, 0.6648, 0.125, 0.6648, 0.2044, 0.6648, 0.375, 0.08524, 0.375, 0.08524, 0.375, 0.08524, 0.375, 0.08524, 0.125, 0.6648, 0.125, 0.6648, 0.125, 0.6648, 0.125, 0.6648, 0.2044, 0.6648, 0.2044, 0.6648, 0.2044, 0.6648, 0.2044, 0.6648, 0.7956, 0.6648, 0.7956, 0.75, 0.875, 0.75, 0.875, 0.6648, 0.5565, 0.9206, 0.5565, 1.0, 0.625, 1.0, 0.625, 0.9206, 0.5565, 0.1751, 0.5565, 0.25, 0.625, 0.25, 0.625, 0.1751, 0.5565, 0.3294, 0.5565, 0.375, 0.625, 0.375, 0.625, 0.3294, 0.2044, 0.6648, 0.2044, 0.75, 0.25, 0.75, 0.25, 0.6648, 0.4422, 0.3294, 0.4422, 0.375, 0.5565, 0.375, 0.5565, 0.3294, 0.4422, 0.1751, 0.4422, 0.25, 0.5565, 0.25, 0.5565, 0.1751, 0.4422, 0.9206, 0.4422, 1.0, 0.5565, 1.0, 0.5565, 0.9206, 0.375, 0.9206, 0.375, 1.0, 0.4422, 1.0, 0.4422, 0.9206, 0.375, 0.1751, 0.375, 0.25, 0.4422, 0.25, 0.4422, 0.1751, 0.375, 0.3294, 0.375, 0.375, 0.4422, 0.375, 0.4422, 0.3294, 0.375, 0.08524, 0.375, 0.1751, 0.4422, 0.1751, 0.4422, 0.08524, 0.4422, 0.08524, 0.4422, 0.1751, 0.5565, 0.1751, 0.5565, 0.08524, 0.2044, 0.5, 0.2044, 0.5749, 0.25, 0.5749, 0.25, 0.5, 0.5565, 0.08524, 0.5565, 0.1751, 0.625, 0.1751, 0.625, 0.08524, 0.7956, 0.5, 0.7956, 0.5749, 0.875, 0.5749, 0.875, 0.5, 0.5565, 0.0, 0.5565, 0.08524, 0.625, 0.08524, 0.625, 0.0, 0.4422, 0.0, 0.4422, 0.08524, 0.5565, 0.08524, 0.5565, 0.0, 0.375, 0.0, 0.375, 0.08524, 0.4422, 0.08524, 0.4422, 0.0, 0.375, 0.08524, 0.375, 0.08524, 0.375, 0.1751, 0.375, 0.1751, 0.7956, 0.5749, 0.7956, 0.6648, 0.875, 0.6648, 0.875, 0.5749, 0.2044, 0.6648, 0.2044, 0.6648, 0.125, 0.6648, 0.125, 0.6648, 0.2044, 0.5749, 0.2044, 0.5749, 0.25, 0.5749, 0.25, 0.5749, 0.2044, 0.6648, 0.2044, 0.6648, 0.125, 0.6648, 0.125, 0.6648, 0.2044, 0.5749, 0.2044, 0.5749, 0.25, 0.5749, 0.25, 0.5749, 0.2044, 0.5749, 0.2044, 0.5749, 0.25, 0.5749, 0.25, 0.5749, 0.375, 0.08524, 0.375, 0.08524, 0.375, 0.1751, 0.375, 0.1751, 0.125, 0.6648, 0.125, 0.6648, 0.125, 0.6648, 0.125, 0.6648, 0.375, 0.08524, 0.375, 0.08524, 0.375, 0.1751, 0.375, 0.1751, 0.375, 0.08524, 0.375, 0.08524, 0.375, 0.1751, 0.375, 0.1751, 0.125, 0.6648, 0.125, 0.6648, 0.125, 0.6648, 0.125, 0.6648, 0.2044, 0.5749, 0.2044, 0.5749, 0.25, 0.5749, 0.25, 0.5749, 0.2044, 0.6648, 0.2044, 0.6648, 0.125, 0.6648, 0.125, 0.6648, 0.375, 0.08524, 0.375, 0.08524, 0.375, 0.1751, 0.375, 0.1751, 0.125, 0.6648, 0.125, 0.6648, 0.125, 0.6648, 0.125, 0.6648, 0.2044, 0.5749, 0.2044, 0.5749, 0.25, 0.5749, 0.25, 0.5749, 0.2044, 0.6648, 0.2044, 0.6648, 0.125, 0.6648, 0.125, 0.6648, 0.125, 0.5749, 0.125, 0.5749, 0.125, 0.5749, 0.125, 0.5749, 0.125, 0.6648, 0.125, 0.6648, 0.125, 0.6648, 0.125, 0.6648, 0.375, 0.1751, 0.375, 0.1751, 0.375, 0.08524, 0.375, 0.08524, 0.375, 0.08524, 0.375, 0.08524, 0.375, 0.1751, 0.375, 0.1751, 0.375, 0.1751, 0.375, 0.1751, 0.375, 0.08524, 0.375, 0.08524, 0.125, 0.6648, 0.125, 0.6648, 0.125, 0.6648, 0.125, 0.6648, 0.125, 0.5749, 0.125, 0.5749, 0.125, 0.5749, 0.125, 0.5749, 0.375, 0.08524, 0.375, 0.08524, 0.375, 0.1751, 0.375, 0.1751, 0.375, 0.1751, 0.375, 0.1751, 0.375, 0.08524, 0.375, 0.08524, 0.125, 0.6648, 0.125, 0.6648, 0.125, 0.6648, 0.125, 0.6648, 0.125, 0.5749, 0.125, 0.5749, 0.125, 0.5749, 0.125, 0.5749, 0.375, 0.08524, 0.375, 0.08524, 0.375, 0.1751, 0.375, 0.1751, 0.375, 0.08524, 0.375, 0.08524, 0.375, 0.1751, 0.375, 0.1751, 0.125, 0.6648, 0.125, 0.6648, 0.125, 0.6648, 0.125, 0.6648, 0.125, 0.5749, 0.125, 0.5749, 0.125, 0.5749, 0.125, 0.5749, 0.375, 0.1751, 0.375, 0.1751, 0.375, 0.08524, 0.375, 0.08524, 0.375, 0.08524, 0.375, 0.08524, 0.375, 0.1751, 0.375, 0.1751, 0.125, 0.6648, 0.125, 0.6648, 0.125, 0.6648, 0.125, 0.6648, 0.125, 0.5749, 0.125, 0.5749, 0.125, 0.5749, 0.125, 0.5749, 0.375, 0.1751, 0.375, 0.1751, 0.375, 0.08524, 0.375, 0.08524, 0.125, 0.5749, 0.125, 0.5749, 0.125, 0.5749, 0.125, 0.5749, 0.125, 0.6648, 0.125, 0.6648, 0.125, 0.6648, 0.125, 0.6648, 0.125, 0.5749, 0.125, 0.5749, 0.125, 0.5749, 0.125, 0.5749, 0.375, 0.1751, 0.375, 0.1751, 0.375, 0.08524, 0.375, 0.08524, 0.375, 0.08524, 0.375, 0.08524, 0.375, 0.08524, 0.375, 0.08524, 0.375, 0.08524, 0.375, 0.08524, 0.375, 0.08524, 0.375, 0.08524, 0.125, 0.6648, 0.125, 0.6648, 0.125, 0.6648, 0.125, 0.6648, 0.375, 0.08524, 0.375, 0.08524, 0.375, 0.08524, 0.375, 0.08524, 0.375, 0.08524, 0.375, 0.08524, 0.375, 0.1751, 0.375, 0.1751, 0.375, 0.1751, 0.375, 0.1751, 0.375, 0.08524, 0.375, 0.08524, 0.375, 0.08524, 0.375, 0.08524, 0.375, 0.1751, 0.375, 0.1751, 0.125, 0.6648, 0.125, 0.6648, 0.125, 0.6648, 0.125, 0.6648, 0.2044, 0.6648, 0.2044, 0.6648, 0.125, 0.6648, 0.125, 0.6648, 0.125, 0.6648, 0.125, 0.6648, 0.125, 0.6648, 0.125, 0.6648, 0.125, 0.6648, 0.125, 0.6648, 0.125, 0.6648, 0.125, 0.6648, 0.375, 0.08524, 0.375, 0.08524, 0.375, 0.08524, 0.375, 0.08524, 0.125, 0.6648, 0.125, 0.6648, 0.125, 0.6648, 0.125, 0.6648, 0.2044, 0.6648, 0.2044, 0.6648, 0.125, 0.6648, 0.125, 0.6648, 0.125, 0.6648, 0.125, 0.6648, 0.125, 0.6648, 0.125, 0.6648, 0.375, 0.08524, 0.375, 0.08524, 0.375, 0.1751, 0.375, 0.1751, 0.2044, 0.5749, 0.2044, 0.5749, 0.25, 0.5749, 0.25, 0.5749, 0.2044, 0.6648, 0.25, 0.6648, 0.25, 0.5749, 0.2044, 0.5749, 0.125, 0.6648, 0.125, 0.6648, 0.125, 0.6648, 0.125, 0.6648, 0.2044, 0.5749, 0.2044, 0.5749, 0.25, 0.5749, 0.25, 0.5749, 0.375, 0.08524, 0.375, 0.08524, 0.375, 0.1751, 0.375, 0.1751, 0.125, 0.5749, 0.125, 0.5749, 0.2044, 0.5749, 0.2044, 0.5749, 0.2044, 0.5749, 0.2044, 0.5749, 0.2044, 0.6648, 0.2044, 0.6648, 0.125, 0.5749, 0.125, 0.5749, 0.2044, 0.5749, 0.2044, 0.5749, 0.25, 0.6648, 0.25, 0.6648, 0.2044, 0.6648, 0.2044, 0.6648, 0.25, 0.6648, 0.25, 0.6648, 0.2044, 0.6648, 0.2044, 0.6648, 0.25, 0.6648, 0.25, 0.6648, 0.2044, 0.6648, 0.2044, 0.6648, 0.125, 0.5749, 0.125, 0.5749, 0.2044, 0.5749, 0.2044, 0.5749, 0.25, 0.6648, 0.25, 0.6648, 0.2044, 0.6648, 0.2044, 0.6648, 0.125, 0.5749, 0.125, 0.5749, 0.2044, 0.5749, 0.2044, 0.5749, 0.125, 0.5749, 0.125, 0.5749, 0.2044, 0.5749, 0.2044, 0.5749, 0.125, 0.5749, 0.125, 0.5749, 0.2044, 0.5749, 0.2044, 0.5749, 0.25, 0.6648, 0.25, 0.6648, 0.2044, 0.6648, 0.2044, 0.6648, 0.125, 0.5749, 0.125, 0.5749, 0.2044, 0.5749, 0.2044, 0.5749, 0.25, 0.6648, 0.25, 0.6648, 0.2044, 0.6648, 0.2044, 0.6648, 0.75, 0.5749, 0.75, 0.6648, 0.7956, 0.6648, 0.7956, 0.5749, 0.75, 0.5, 0.75, 0.5749, 0.7956, 0.5749, 0.7956, 0.5, 0.125, 0.5, 0.125, 0.5749, 0.2044, 0.5749, 0.2044, 0.5, 0.375, 0.25, 0.375, 0.3294, 0.4422, 0.3294, 0.4422, 0.25, 0.375, 0.875, 0.375, 0.9206, 0.4422, 0.9206, 0.4422, 0.875, 0.4422, 0.875, 0.4422, 0.9206, 0.5565, 0.9206, 0.5565, 0.875, 0.4422, 0.25, 0.4422, 0.3294, 0.5565, 0.3294, 0.5565, 0.25, 0.125, 0.6648, 0.125, 0.75, 0.2044, 0.75, 0.2044, 0.6648, 0.5565, 0.25, 0.5565, 0.3294, 0.625, 0.3294, 0.625, 0.25, 0.5565, 0.875, 0.5565, 0.9206, 0.625, 0.9206, 0.625, 0.875, 0.75, 0.6648, 0.75, 0.75, 0.7956, 0.75, 0.7956, 0.6648, 0.375, 0.08524, 0.375, 0.08524, 0.375, 0.1751, 0.375, 0.1751, 0.125, 0.5749, 0.125, 0.5749, 0.2044, 0.5749, 0.2044, 0.5749, 0.375, 0.08524, 0.375, 0.08524, 0.375, 0.1751, 0.375, 0.1751, 0.2044, 0.6648, 0.2044, 0.6648, 0.125, 0.6648, 0.125, 0.6648, 0.125, 0.6648, 0.125, 0.6648, 0.125, 0.6648, 0.125, 0.6648, 0.125, 0.6648, 0.125, 0.6648, 0.125, 0.6648, 0.125, 0.6648, 0.2044, 0.6648, 0.2044, 0.6648, 0.125, 0.6648, 0.125, 0.6648, 0.375, 0.08524, 0.375, 0.08524, 0.375, 0.1751, 0.375, 0.1751, 0.125, 0.5749, 0.125, 0.5749, 0.2044, 0.5749, 0.2044, 0.5749, 0.2044, 0.5749, 0.2044, 0.5749, 0.2044, 0.6648, 0.2044, 0.6648, 0.125, 0.6648, 0.125, 0.6648, 0.125, 0.6648, 0.125, 0.6648, 0.2044, 0.6648, 0.2044, 0.6648, 0.125, 0.6648, 0.125, 0.6648, 0.375, 0.08524, 0.375, 0.08524, 0.375, 0.1751, 0.375, 0.1751, 0.125, 0.5749, 0.125, 0.5749, 0.2044, 0.5749, 0.2044, 0.5749, 0.2044, 0.5749, 0.2044, 0.5749, 0.2044, 0.6648, 0.2044, 0.6648, 0.25, 0.6648, 0.25, 0.6648, 0.2044, 0.6648, 0.2044, 0.6648, 0.125, 0.5749, 0.125, 0.5749, 0.2044, 0.5749, 0.2044, 0.5749, 0.2044, 0.5749, 0.2044, 0.5749, 0.25, 0.5749, 0.25, 0.5749, 0.375, 0.08524, 0.375, 0.08524, 0.375, 0.1751, 0.375, 0.1751, 0.125, 0.6648, 0.125, 0.6648, 0.125, 0.6648, 0.125, 0.6648, 0.2044, 0.6648, 0.2044, 0.6648, 0.125, 0.6648, 0.125, 0.6648, 0.125, 0.6648, 0.125, 0.6648, 0.2044, 0.6648, 0.2044, 0.5749, 0.125, 0.5749, 0.2044, 0.6648, 0.2044, 0.6648, 0.2044, 0.6648, 0.2044, 0.6648, 0.125, 0.6648, 0.125, 0.6648, 0.125, 0.6648, 0.125, 0.6648, 0.2044, 0.5749, 0.2044, 0.5749, 0.2044, 0.6648, 0.2044, 0.6648, 0.125, 0.5749, 0.125, 0.5749, 0.2044, 0.5749, 0.2044, 0.5749, 0.2044, 0.6648, 0.2044, 0.6648, 0.125, 0.6648, 0.125, 0.6648, 0.125, 0.6648, 0.125, 0.6648, 0.125, 0.6648, 0.125, 0.6648, 0.375, 0.08524, 0.375, 0.08524, 0.375, 0.08524, 0.375, 0.08524, 0.2044, 0.6648, 0.2044, 0.6648, 0.125, 0.6648, 0.125, 0.6648, 0.125, 0.6648, 0.125, 0.6648, 0.125, 0.6648, 0.125, 0.6648, 0.125, 0.6648, 0.125, 0.6648, 0.2044, 0.6648, 0.2044, 0.6648, 0.125, 0.6648, 0.125, 0.6648, 0.2044, 0.6648, 0.2044, 0.6648, 0.125, 0.6648, 0.125, 0.6648, 0.125, 0.6648, 0.125, 0.6648, 0.2044, 0.6648, 0.2044, 0.6648, 0.125, 0.6648, 0.125, 0.6648, 0.375, 0.08524, 0.375, 0.08524, 0.375, 0.08524, 0.375, 0.08524, 0.125, 0.6648, 0.125, 0.6648, 0.125, 0.6648, 0.125, 0.6648, 0.2044, 0.6648, 0.2044, 0.6648, 0.2044, 0.6648, 0.2044, 0.6648])
me_cube.materials.append(mat_material)
me_cube.use_remesh_preserve_volume = False
me_cube.use_remesh_preserve_attributes = False
me_cube.use_mirror_vertex_groups = False
me_cube.update()
arm_armature = bpy.data.armatures.new('Armature')  # bones are not reproduced

# ---- objects
ob_cube = bpy.data.objects.new('Cube', me_cube)
ob_light = bpy.data.objects.new('Light', light_light)
ob_camera = bpy.data.objects.new('Camera', cam_camera)
ob_armature = bpy.data.objects.new('Armature', arm_armature)

# ---- transforms, parenting, visibility, modifiers, constraints
ob_cube.parent = ob_armature
ob_cube.matrix_parent_inverse = Matrix(((-1.0, 0.0, -0.008056, -0.04922), (-0.0, 1.0, -0.0, -0.05419), (0.008056, 0.0, -1.0, -6.11), (0.0, -0.0, 0.0, 1.0)))
ob_cube.location = (0.0, 0.0, 0.0)
ob_cube.lock_rotations_4d = False
ob_cube.empty_display_type = 'ARROWS'
ob_cube.lineart.crease_threshold = 0.0
_vg = ob_cube.vertex_groups.new(name='Hip')
for _i, _w in zip([29, 30, 31, 70, 71, 72, 73, 74, 75, 93, 94, 97, 98, 99, 100, 107, 116, 117, 118, 119, 120, 186, 187, 188, 189, 190, 231, 232, 233, 234, 235, 236, 237, 238, 239, 240, 258, 259, 262, 263, 264, 265, 272, 281, 282, 283, 284, 285, 286, 287], [0.1592, 0.1417, 0.3318, 0.2058, 0.1003, 0.3037, 0.1078, 0.08209, 0.8075, 0.1782, 0.7575, 0.6557, 0.7933, 0.8311, 0.8876, 0.02032, 0.4839, 0.1608, 0.3413, 0.4798, 0.7933, 0.1592, 0.1417, 0.3318, 0.1918, 0.8464, 0.2058, 0.1003, 0.3037, 0.7254, 0.8612, 0.1078, 0.08209, 0.8075, 0.8465, 0.8931, 0.1782, 0.7575, 0.6557, 0.7933, 0.8311, 0.8876, 0.02032, 0.4867, 0.4839, 0.8539, 0.1608, 0.3413, 0.4798, 0.7933]): _vg.add([_i], _w, 'REPLACE')
_vg = ob_cube.vertex_groups.new(name='Spine')
for _i, _w in zip([23, 29, 30, 31, 32, 33, 70, 71, 72, 73, 93, 94, 95, 96, 97, 98, 99, 116, 117, 118, 119, 120, 177, 186, 187, 188, 189, 190, 191, 192, 194, 231, 232, 233, 234, 235, 236, 239, 258, 259, 260, 261, 262, 263, 264, 281, 282, 283, 284, 285, 286, 287], [0.05177, 0.6035, 0.647, 0.5007, 0.04556, 0.0341, 0.1146, 0.07741, 0.05513, 0.02547, 0.7113, 0.1672, 0.04033, 0.02894, 0.1537, 0.03582, 0.02779, 0.2155, 0.2244, 0.3298, 0.3989, 0.09249, 0.05177, 0.6035, 0.647, 0.5007, 0.7174, 0.1299, 0.04556, 0.0341, 0.04874, 0.1146, 0.07741, 0.05513, 0.164, 0.03402, 0.02547, 0.02996, 0.7113, 0.1672, 0.04033, 0.02894, 0.1537, 0.03582, 0.02779, 0.4227, 0.2155, 0.07187, 0.2244, 0.3298, 0.3989, 0.09249]): _vg.add([_i], _w, 'REPLACE')
_vg = ob_cube.vertex_groups.new(name='Spine (Chest)')
for _i, _w in zip([1, 3, 8, 12, 21, 22, 23, 24, 29, 30, 31, 32, 33, 76, 78, 84, 86, 88, 89, 90, 91, 92, 93, 95, 96, 119, 139, 141, 144, 154, 156, 160, 161, 173, 174, 175, 176, 177, 178, 179, 180, 183, 186, 187, 188, 189, 191, 192, 193, 194, 241, 243, 249, 251, 253, 254, 255, 256, 257, 258, 260, 261, 281, 286], [0.01654, 0.0492, 0.06944, 0.08904, 0.4745, 0.6977, 0.2351, 0.1334, 0.04367, 0.0356, 0.04254, 0.2436, 0.715, 0.004673, 0.06776, 0.06441, 0.1378, 0.2241, 0.8149, 0.3434, 0.3203, 0.2681, 0.05738, 0.7635, 0.8254, 0.01333, 0.01654, 0.0492, 0.07914, 0.06944, 0.07823, 0.08904, 0.1879, 0.1643, 0.4745, 0.6977, 0.8185, 0.2351, 0.1334, 0.5576, 0.1896, 0.5922, 0.04367, 0.0356, 0.04254, 0.05429, 0.2436, 0.715, 0.8498, 0.8382, 0.004673, 0.06776, 0.06441, 0.1378, 0.2241, 0.8149, 0.3434, 0.3203, 0.2681, 0.05738, 0.7635, 0.8254, 0.01458, 0.01333]): _vg.add([_i], _w, 'REPLACE')
_vg = ob_cube.vertex_groups.new(name='Neck')
for _i, _w in zip([1, 21, 76, 84, 88, 91, 92, 139, 142, 156, 173, 174, 180, 183, 241, 249, 253, 256, 257], [0.00402, 0.09301, 0.02254, 0.1036, 0.4165, 0.1148, 0.04718, 0.00402, 0.01821, 0.1796, 0.485, 0.09301, 0.5546, 0.1352, 0.02254, 0.1036, 0.4165, 0.1148, 0.04718]): _vg.add([_i], _w, 'REPLACE')
_vg = ob_cube.vertex_groups.new(name='Head')
for _i, _w in zip([0, 1, 2, 3, 4, 5, 6, 7, 8, 9, 10, 11, 12, 13, 14, 15, 16, 17, 18, 19, 20, 21, 22, 76, 77, 78, 79, 80, 81, 82, 83, 84, 85, 86, 87, 88, 89, 91, 92, 138, 139, 140, 141, 142, 143, 144, 145, 146, 147, 148, 149, 150, 151, 152, 153, 154, 155, 156, 157, 158, 159, 160, 161, 162, 163, 164, 165, 166, 167, 168, 169, 170, 171, 172, 173, 174, 175, 176, 180, 183, 241, 242, 243, 244, 245, 246, 247, 248, 249, 250, 251, 252, 253, 254, 256, 257], [0.9959, 0.9193, 0.996, 0.9418, 0.992, 0.99, 0.9699, 0.9807, 0.8693, 0.9967, 0.9911, 0.9713, 0.893, 0.9974, 0.9915, 0.974, 1.0, 1.0, 1.0, 1.0, 1.0, 0.1344, 0.1337, 0.9181, 0.9966, 0.9224, 0.9968, 0.9889, 0.9921, 0.9783, 0.971, 0.7832, 0.9987, 0.8415, 0.9989, 0.1551, 0.1054, 0.1051, 0.01001, 0.9959, 0.9193, 0.996, 0.9418, 0.9248, 0.9968, 0.9101, 0.9969, 0.992, 0.99, 0.9867, 0.9915, 0.9699, 0.9717, 0.9771, 0.9807, 0.8693, 0.9967, 0.6873, 0.9988, 0.9911, 0.9713, 0.893, 0.789, 0.9991, 0.9974, 0.9915, 0.974, 1.0, 1.0, 1.0, 1.0, 1.0, 1.0, 1.0, 0.2434, 0.1344, 0.1337, 0.09336, 0.1637, 0.03881, 0.9181, 0.9966, 0.9224, 0.9968, 0.9889, 0.9921, 0.9783, 0.971, 0.7832, 0.9987, 0.8415, 0.9989, 0.1551, 0.1054, 0.1051, 0.01001]): _vg.add([_i], _w, 'REPLACE')
_vg = ob_cube.vertex_groups.new(name='CollarBone.R')
for _i, _w in zip([154, 156, 173, 174, 175, 176, 177, 178, 179, 180, 181, 182, 183, 184, 185, 186, 187, 191, 192, 193, 194, 199, 200, 202, 249, 253, 254, 255, 256, 257, 260, 261, 285], [0.01195, 0.0211, 0.04535, 0.2355, 0.1449, 0.04197, 0.6804, 0.843, 0.2068, 0.03915, 0.2484, 0.898, 0.1019, 0.8262, 0.9507, 0.05015, 0.06715, 0.6671, 0.232, 0.06572, 0.03865, 0.005409, 0.01768, 0.05282, 0.03151, 0.1719, 0.07344, 0.6293, 0.3869, 0.6112, 0.1674, 0.137, 0.009248]): _vg.add([_i], _w, 'REPLACE')
_vg = ob_cube.vertex_groups.new(name='UpperArm.R')
for _i, _w in zip([174, 181, 182, 184, 185, 199, 200, 201, 202, 203, 204, 205, 206, 253, 256, 257], [0.06065, 0.7179, 0.07643, 0.1446, 0.0126, 0.9593, 0.896, 0.9344, 0.9305, 0.5388, 0.9284, 0.544, 0.927, 0.009186, 0.07004, 0.01369]): _vg.add([_i], _w, 'REPLACE')
_vg = ob_cube.vertex_groups.new(name='LowerArm.R')
for _i, _w in zip([195, 196, 197, 198, 200, 201, 203, 204, 205, 206, 207, 208, 209, 210, 211, 212, 213, 214, 219, 220, 221, 222, 227, 228, 229, 230], [0.2471, 0.8375, 0.8758, 0.8737, 0.06882, 0.0571, 0.4598, 0.06489, 0.4537, 0.05545, 0.325, 0.1955, 0.4406, 0.4166, 0.1227, 0.3332, 0.1458, 0.1594, 0.1854, 0.1964, 0.209, 0.2149, 0.1918, 0.1952, 0.2045, 0.2128]): _vg.add([_i], _w, 'REPLACE')
_vg = ob_cube.vertex_groups.new(name='Hand.R')
for _i, _w in zip([195, 196, 197, 198, 207, 208, 209, 210, 211, 212, 213, 214, 215, 216, 217, 218, 219, 220, 221, 222, 223, 224, 225, 226, 227, 228, 229, 230], [0.7443, 0.1528, 0.1134, 0.1095, 0.6708, 0.7997, 0.5542, 0.576, 0.876, 0.6651, 0.8525, 0.8383, 0.9827, 0.9778, 0.9805, 0.9753, 0.812, 0.8013, 0.7893, 0.7834, 0.9927, 0.9909, 0.9891, 0.9882, 0.8063, 0.8031, 0.7939, 0.7855]): _vg.add([_i], _w, 'REPLACE')
_vg = ob_cube.vertex_groups.new(name='CollarBone.L')
for _i, _w in zip([8, 21, 22, 23, 24, 25, 26, 27, 28, 29, 30, 32, 33, 38, 39, 41, 84, 88, 89, 90, 91, 92, 95, 96, 118, 156, 173, 176, 179, 180, 183, 193, 194], [0.01195, 0.2355, 0.1449, 0.6804, 0.843, 0.2484, 0.898, 0.8262, 0.9507, 0.05015, 0.06715, 0.6671, 0.232, 0.005409, 0.01768, 0.05282, 0.03151, 0.1719, 0.07344, 0.6293, 0.3869, 0.6112, 0.1674, 0.137, 0.009248, 0.0211, 0.04535, 0.04197, 0.2068, 0.03915, 0.1019, 0.06572, 0.03865]): _vg.add([_i], _w, 'REPLACE')
_vg = ob_cube.vertex_groups.new(name='UpperArm.L')
for _i, _w in zip([21, 25, 26, 27, 28, 38, 39, 40, 41, 42, 43, 44, 45, 88, 91, 92], [0.06065, 0.7179, 0.07643, 0.1446, 0.0126, 0.9593, 0.896, 0.9344, 0.9305, 0.5388, 0.9284, 0.544, 0.927, 0.009186, 0.07004, 0.01369]): _vg.add([_i], _w, 'REPLACE')
_vg = ob_cube.vertex_groups.new(name='LowerArm.L')
for _i, _w in zip([34, 35, 36, 37, 39, 40, 42, 43, 44, 45, 46, 47, 48, 49, 50, 51, 52, 53, 58, 59, 60, 61, 66, 67, 68, 69], [0.2471, 0.8375, 0.8758, 0.8737, 0.06882, 0.0571, 0.4598, 0.06489, 0.4537, 0.05545, 0.325, 0.1955, 0.4406, 0.4166, 0.1227, 0.3332, 0.1458, 0.1594, 0.1854, 0.1964, 0.209, 0.2149, 0.1918, 0.1952, 0.2045, 0.2128]): _vg.add([_i], _w, 'REPLACE')
_vg = ob_cube.vertex_groups.new(name='Hand.L')
for _i, _w in zip([34, 35, 36, 37, 46, 47, 48, 49, 50, 51, 52, 53, 54, 55, 56, 57, 58, 59, 60, 61, 62, 63, 64, 65, 66, 67, 68, 69], [0.7443, 0.1528, 0.1134, 0.1095, 0.6708, 0.7997, 0.5542, 0.576, 0.876, 0.6651, 0.8525, 0.8383, 0.9827, 0.9778, 0.9805, 0.9753, 0.812, 0.8013, 0.7893, 0.7834, 0.9927, 0.9909, 0.9891, 0.9882, 0.8063, 0.8031, 0.7939, 0.7855]): _vg.add([_i], _w, 'REPLACE')
_vg = ob_cube.vertex_groups.new(name='ThighBone.R')
for _i, _w in zip([1, 3, 4, 5, 6, 7, 8, 10, 11, 12, 14, 15, 21, 22, 23, 24, 25, 26, 27, 28, 29, 30, 31, 32, 33, 70, 71, 72, 73, 74, 75, 76, 78, 80, 81, 82, 83, 84, 86, 88, 89, 90, 91, 92, 93, 94, 95, 96, 97, 98, 99, 100, 101, 102, 103, 104, 105, 106, 107, 108, 109, 110, 111, 112, 113, 114, 115, 116, 117, 118, 119, 120, 123, 124, 125, 128, 132, 134, 135, 137, 139, 141, 142, 144, 146, 147, 149, 150, 151, 152, 153, 154, 156, 158, 159, 160, 161, 164, 165, 173, 174, 175, 176, 177, 178, 179, 180, 181, 182, 183, 184, 185, 186, 187, 188, 189, 190, 191, 192, 193, 194, 231, 232, 233, 234, 235, 236, 237, 238, 239, 240, 241, 243, 245, 246, 247, 248, 249, 251, 253, 254, 255, 256, 257, 258, 259, 260, 261, 262, 263, 264, 265, 266, 267, 268, 269, 270, 271, 272, 273, 274, 275, 276, 277, 278, 279, 280, 281, 282, 283, 284, 285, 286, 287, 288, 289, 290, 291, 292, 293, 294, 295, 296, 297, 298, 299, 300, 301, 302, 303, 304], [0.0, 0.0, 0.0, 0.0, 0.0, 0.0, 0.0, 0.0, 0.0, 0.0, 0.0, 0.0, 0.0, 0.0, 0.0, 0.0, 0.0, 0.0, 0.0, 0.0, 0.0, 0.0, 0.0, 0.0, 0.0, 0.0, 0.0, 0.07896, 0.1189, 0.0, 0.0, 0.0, 0.0, 0.0, 0.0, 0.0, 0.0, 0.0, 0.0, 0.0, 0.0, 0.0, 0.0, 0.0, 0.0, 0.0, 0.0, 0.0, 0.0, 0.0, 0.0, 0.1317, 0.0, 0.0, 0.0, 0.0, 0.0, 0.0, 0.0, 0.0, 0.0, 0.0, 0.0, 0.0, 0.0, 0.07098, 0.0, 0.0, 0.01859, 0.02782, 0.0, 0.0, 0.0, 0.0, 0.0, 0.0, 0.0, 0.0, 0.0, 0.0, 0.0, 0.0, 0.0, 0.0, 0.0, 0.0, 0.0, 0.0, 0.0, 0.0, 0.0, 0.0, 0.0, 0.0, 0.0, 0.0, 0.0, 0.0, 0.0, 0.0, 0.0, 0.0, 0.0, 0.0, 0.0, 0.0, 0.0, 0.0, 0.0, 0.0, 0.0, 0.0, 0.0, 0.0, 0.0, 0.0, 0.0, 0.0, 0.0, 0.0, 0.0, 0.9997, 0.9934, 0.9759, 0.0, 0.4767, 1.0, 1.0, 1.0, 0.4202, 0.6325, 0.0, 0.0, 0.0, 0.0, 0.0, 0.0, 0.0, 0.0, 0.0, 0.0, 0.0, 0.0, 0.0, 0.0, 0.0, 0.0, 0.0, 0.3088, 0.9655, 0.9259, 0.9388, 0.0, 0.0, 0.0, 0.0, 0.0, 0.8707, 0.9903, 0.3975, 0.7462, 0.911, 0.625, 0.2866, 0.3935, 0.0, 0.2861, 0.0, 0.7742, 0.01927, 0.9236, 0.709, 0.0, 0.6196, 0.0, 0.0, 0.0, 0.0, 0.0, 0.0, 0.0, 0.0, 0.0, 0.0, 0.0, 0.0, 0.0, 0.0, 0.0, 0.0, 0.0]): _vg.add([_i], _w, 'REPLACE')
_vg = ob_cube.vertex_groups.new(name='Shin.R')
for _i, _w in zip([238, 240, 265, 266, 267, 268, 269, 270, 271, 272, 273, 274, 275, 276, 277, 278, 279, 280, 288, 289, 290, 291, 292, 301, 303, 304], [0.009429, 0.009716, 0.02484, 0.9748, 0.938, 0.9776, 0.9628, 0.9787, 0.8294, 0.1812, 0.1837, 0.5186, 0.5567, 0.9512, 0.9427, 0.8748, 0.716, 0.8976, 0.4944, 0.1485, 0.05185, 0.5443, 0.1184, 0.07554, 0.08543, 0.04785]): _vg.add([_i], _w, 'REPLACE')
_vg = ob_cube.vertex_groups.new(name='Foot.R')
for _i, _w in zip([267, 269, 288, 289, 290, 291, 292, 293, 294, 295, 296, 297, 298, 299, 300, 301, 302, 303, 304], [0.06097, 0.03261, 0.5054, 0.8514, 0.9481, 0.4565, 0.8816, 0.9863, 0.9976, 0.9928, 0.9954, 0.9996, 0.9973, 0.9918, 0.9928, 0.9244, 0.9845, 0.9145, 0.951]): _vg.add([_i], _w, 'REPLACE')
_vg = ob_cube.vertex_groups.new(name='ThighBone.L')
for _i, _w in zip([29, 30, 31, 33, 70, 71, 72, 73, 74, 75, 93, 94, 96, 97, 98, 99, 100, 106, 107, 108, 109, 110, 111, 112, 113, 114, 115, 116, 117, 118, 119, 120, 188, 189, 190, 232, 233, 234, 235, 237, 238, 239, 240, 259, 263, 264, 265, 271, 272, 273, 274, 275, 276, 277, 278, 281, 282, 283, 287], [0.0, 0.08802, 0.0, 0.0, 1.0, 0.9041, 1.0, 0.9359, 1.0, 0.6666, 0.0, 0.0, 0.009907, 0.2659, 0.0, 0.911, 0.09801, 0.1855, 0.9352, 0.843, 1.0, 0.8485, 0.04144, 0.211, 0.1185, 0.2838, 1.0, 0.0, 0.5456, 0.2868, 0.4393, 0.0, 0.0, 0.0, 0.0, 0.0, 0.0, 0.04843, 0.0, 0.0, 0.0, 0.4982, 0.03119, 0.0, 0.0, 0.01464, 0.0, 0.0, 0.0, 0.0, 0.0, 0.0, 0.0, 0.0, 0.0, 0.0, 0.0, 0.0, 0.0]): _vg.add([_i], _w, 'REPLACE')
_vg = ob_cube.vertex_groups.new(name='Shin.L')
for _i, _w in zip([75, 100, 101, 102, 103, 104, 105, 106, 107, 108, 109, 110, 111, 112, 113, 114, 115, 121, 122, 123, 124, 125, 134, 136, 137, 240], [0.009429, 0.02484, 0.9748, 0.938, 0.9776, 0.9628, 0.9787, 0.8294, 0.1812, 0.1837, 0.5186, 0.5567, 0.9512, 0.9427, 0.8748, 0.716, 0.8976, 0.4944, 0.1485, 0.05185, 0.5443, 0.1184, 0.07554, 0.08543, 0.04785, 0.009716]): _vg.add([_i], _w, 'REPLACE')
_vg = ob_cube.vertex_groups.new(name='Foot.L')
for _i, _w in zip([29, 30, 31, 70, 71, 72, 73, 74, 75, 93, 94, 97, 98, 99, 100, 101, 102, 103, 104, 105, 106, 107, 108, 109, 110, 111, 112, 113, 114, 115, 116, 117, 118, 119, 120, 121, 122, 123, 124, 125, 126, 127, 128, 129, 130, 131, 132, 133, 134, 135, 136, 137, 186, 187, 188, 189, 190, 231, 232, 233, 234, 235, 236, 237, 238, 239, 240, 258, 259, 262, 263, 264, 265, 266, 267, 268, 269, 270, 271, 272, 273, 274, 275, 276, 277, 278, 279, 280, 281, 282, 283, 284, 285, 286, 287, 288, 289, 290, 291, 292, 293, 294, 295, 296, 297, 298, 299, 300, 301, 302, 303, 304], [0.0, 0.0, 0.0, 0.0, 0.0, 0.0, 0.0, 0.0, 0.0, 0.0, 0.0, 0.0, 0.0, 0.0, 0.0, 0.0, 0.5791, 0.131, 0.0004457, 0.02323, 0.0, 0.0, 0.0, 0.0, 0.0, 0.0, 0.0, 0.0, 0.0, 0.0, 0.0, 0.0, 0.0, 0.0, 0.0, 1.0, 1.0, 1.0, 1.0, 1.0, 1.0, 1.0, 1.0, 1.0, 1.0, 1.0, 1.0, 1.0, 1.0, 1.0, 1.0, 1.0, 0.0, 0.0, 0.0, 0.0, 0.0, 0.0, 0.0, 0.0, 0.0, 0.0, 0.0, 0.0, 0.0, 0.0, 0.0, 0.0, 0.0, 0.0, 0.0, 0.0, 0.0, 0.0, 0.0, 0.0, 0.0, 0.0, 0.0, 0.0, 0.0, 0.0, 0.0, 0.0, 0.0, 0.0, 0.0, 0.0, 0.0, 0.0, 0.0, 0.0, 0.0, 0.0, 0.0, 0.0, 0.0, 0.0, 0.08805, 0.03275, 0.02799, 0.0, 0.0006442, 0.03418, 0.0, 0.0, 0.0, 0.0, 0.0, 0.0, 0.0, 0.0]): _vg.add([_i], _w, 'REPLACE')
_m = ob_cube.modifiers.new('Armature', 'ARMATURE')
_m.object = ob_armature
ob_light.location = (4.076, 1.005, 5.904)
ob_light.rotation_euler = (0.6503, 0.05522, 1.866)
ob_light.lock_rotations_4d = False
ob_light.empty_display_type = 'ARROWS'
ob_light.color = (0.0, 0.0, 0.0, 0.0)
ob_light.lineart.crease_threshold = 0.0
ob_camera.location = (18.96, -0.1345, 0.0992)
ob_camera.rotation_euler = (1.325, 0.02784, 1.622)
ob_camera.scale = (1.0, 1.57, 1.167)
ob_camera.lock_rotations_4d = False
ob_camera.empty_display_type = 'ARROWS'
ob_camera.color = (0.0, 0.0, 0.0, 0.0)
ob_camera.display_type = 'WIRE'
ob_camera.lineart.crease_threshold = 0.0
ob_armature.location = (0.0, 0.05419, -6.11)
ob_armature.rotation_euler = (-0.0, -3.15, -0.0)
ob_armature.show_in_front = True
ob_armature.lineart.crease_threshold = 0.0

# ---- collection membership
col_collection.objects.link(ob_cube)
col_collection.objects.link(ob_light)
col_collection.objects.link(ob_camera)
col_collection.objects.link(ob_armature)

# ---- scene / render settings (as saved in the file)
scene.camera = ob_camera
scene.frame_start = 0; scene.frame_end = 40; scene.frame_set(35)
scene.render.engine = 'BLENDER_EEVEE_NEXT'
scene.cycles.use_denoising = False
scene.cycles.samples = 128
scene.cycles.sampling_pattern = 'TABULATED_SOBOL'
scene.cycles.use_adaptive_sampling = False
scene.cycles.use_light_tree = False
scene.view_settings.view_transform = 'Filmic'
bpy.context.view_layer.update()
